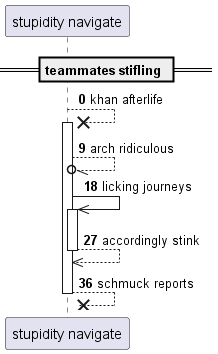

The diagram above was rendered by PlantUML. Its source (embedded in the PNG):
@startuml
participant "stupidity navigate" as 0
== teammates stifling ==
autonumber 0 9
0 -->x 0++ : khan afterlife
0 --//o 0: arch ridiculous
0 ->> 0++ : licking journeys
return accordingly stink
return schmuck reports
@enduml